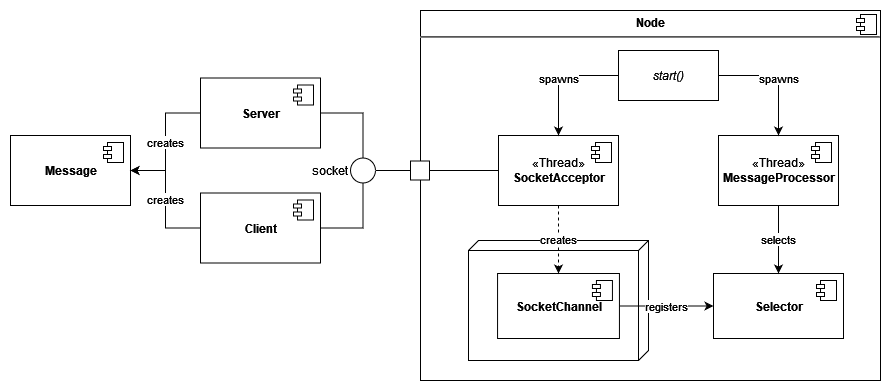

The diagram above was exported from draw.io. Its source (the exported page's mxGraphModel, read from the mxfile embedded in the PNG):
<mxGraphModel dx="1422" dy="752" grid="1" gridSize="10" guides="1" tooltips="1" connect="1" arrows="1" fold="1" page="1" pageScale="1" pageWidth="1100" pageHeight="850" math="0" shadow="0">
  <root>
    <mxCell id="0" />
    <mxCell id="1" parent="0" />
    <mxCell id="FmTuymTxW7LkG0H6VjL_-44" value="&lt;p style=&quot;margin:0px;margin-top:6px;text-align:center;&quot;&gt;&lt;b&gt;Node&lt;/b&gt;&lt;/p&gt;&lt;hr&gt;&lt;p style=&quot;margin:0px;margin-left:8px;&quot;&gt;&lt;br&gt;&lt;/p&gt;" style="align=left;overflow=fill;html=1;dropTarget=0;" parent="1" vertex="1">
      <mxGeometry x="525" y="120" width="460" height="370" as="geometry" />
    </mxCell>
    <mxCell id="FmTuymTxW7LkG0H6VjL_-45" value="" style="shape=component;jettyWidth=8;jettyHeight=4;" parent="FmTuymTxW7LkG0H6VjL_-44" vertex="1">
      <mxGeometry x="1" width="20" height="20" relative="1" as="geometry">
        <mxPoint x="-24" y="4" as="offset" />
      </mxGeometry>
    </mxCell>
    <mxCell id="pqebYoDveCt2fMYfkqXf-2" value="" style="group" parent="1" connectable="0" vertex="1">
      <mxGeometry x="573" y="350" width="180" height="120" as="geometry" />
    </mxCell>
    <mxCell id="mCC49TFAanK83JxlURTa-2" value="" style="verticalAlign=top;align=left;spacingTop=8;spacingLeft=2;spacingRight=12;shape=cube;size=10;direction=south;fontStyle=4;html=1;" parent="pqebYoDveCt2fMYfkqXf-2" vertex="1">
      <mxGeometry width="180" height="120" as="geometry" />
    </mxCell>
    <mxCell id="mCC49TFAanK83JxlURTa-3" value="&lt;b&gt;SocketChannel&lt;/b&gt;" style="html=1;dropTarget=0;" parent="pqebYoDveCt2fMYfkqXf-2" vertex="1">
      <mxGeometry x="29.060000000000002" y="33" width="121.88" height="65" as="geometry" />
    </mxCell>
    <mxCell id="mCC49TFAanK83JxlURTa-4" value="" style="shape=module;jettyWidth=8;jettyHeight=4;" parent="mCC49TFAanK83JxlURTa-3" vertex="1">
      <mxGeometry x="1" width="20" height="20" relative="1" as="geometry">
        <mxPoint x="-27" y="7" as="offset" />
      </mxGeometry>
    </mxCell>
    <mxCell id="FmTuymTxW7LkG0H6VjL_-61" value="" style="edgeStyle=orthogonalEdgeStyle;rounded=0;orthogonalLoop=1;jettySize=auto;html=1;endArrow=none;endFill=0;" parent="1" source="FmTuymTxW7LkG0H6VjL_-52" target="FmTuymTxW7LkG0H6VjL_-58" edge="1">
      <mxGeometry relative="1" as="geometry" />
    </mxCell>
    <mxCell id="FmTuymTxW7LkG0H6VjL_-52" value="&lt;b&gt;Client&lt;/b&gt;" style="html=1;dropTarget=0;" parent="1" vertex="1">
      <mxGeometry x="305" y="302.5" width="120" height="70" as="geometry" />
    </mxCell>
    <mxCell id="FmTuymTxW7LkG0H6VjL_-53" value="" style="shape=module;jettyWidth=8;jettyHeight=4;" parent="FmTuymTxW7LkG0H6VjL_-52" vertex="1">
      <mxGeometry x="1" width="20" height="20" relative="1" as="geometry">
        <mxPoint x="-27" y="7" as="offset" />
      </mxGeometry>
    </mxCell>
    <mxCell id="pqebYoDveCt2fMYfkqXf-5" style="edgeStyle=orthogonalEdgeStyle;rounded=0;orthogonalLoop=1;jettySize=auto;html=1;entryX=0.5;entryY=0;entryDx=0;entryDy=0;endArrow=none;endFill=0;" parent="1" source="FmTuymTxW7LkG0H6VjL_-55" target="FmTuymTxW7LkG0H6VjL_-58" edge="1">
      <mxGeometry relative="1" as="geometry" />
    </mxCell>
    <mxCell id="pqebYoDveCt2fMYfkqXf-6" value="creates" style="edgeStyle=orthogonalEdgeStyle;rounded=0;orthogonalLoop=1;jettySize=auto;html=1;entryX=1;entryY=0.5;entryDx=0;entryDy=0;endArrow=classic;endFill=0;" parent="1" source="FmTuymTxW7LkG0H6VjL_-55" target="FmTuymTxW7LkG0H6VjL_-36" edge="1">
      <mxGeometry relative="1" as="geometry" />
    </mxCell>
    <mxCell id="FmTuymTxW7LkG0H6VjL_-55" value="&lt;b&gt;Server&lt;/b&gt;" style="html=1;dropTarget=0;" parent="1" vertex="1">
      <mxGeometry x="305" y="187.5" width="120" height="70" as="geometry" />
    </mxCell>
    <mxCell id="FmTuymTxW7LkG0H6VjL_-56" value="" style="shape=module;jettyWidth=8;jettyHeight=4;" parent="FmTuymTxW7LkG0H6VjL_-55" vertex="1">
      <mxGeometry x="1" width="20" height="20" relative="1" as="geometry">
        <mxPoint x="-27" y="7" as="offset" />
      </mxGeometry>
    </mxCell>
    <mxCell id="FmTuymTxW7LkG0H6VjL_-59" value="" style="edgeStyle=orthogonalEdgeStyle;rounded=0;orthogonalLoop=1;jettySize=auto;html=1;endArrow=none;endFill=0;" parent="1" source="FmTuymTxW7LkG0H6VjL_-58" target="FmTuymTxW7LkG0H6VjL_-46" edge="1">
      <mxGeometry relative="1" as="geometry" />
    </mxCell>
    <mxCell id="FmTuymTxW7LkG0H6VjL_-58" value="" style="ellipse;whiteSpace=wrap;html=1;aspect=fixed;" parent="1" vertex="1">
      <mxGeometry x="455" y="267.5" width="25" height="25" as="geometry" />
    </mxCell>
    <mxCell id="FmTuymTxW7LkG0H6VjL_-62" value="socket" style="text;html=1;strokeColor=none;fillColor=none;align=center;verticalAlign=middle;whiteSpace=wrap;rounded=0;" parent="1" vertex="1">
      <mxGeometry x="405" y="265" width="60" height="30" as="geometry" />
    </mxCell>
    <mxCell id="FmTuymTxW7LkG0H6VjL_-7" value="&lt;div&gt;«Thread»&lt;/div&gt;&lt;b&gt;SocketAcceptor&lt;/b&gt;" style="html=1;dropTarget=0;" parent="1" vertex="1">
      <mxGeometry x="603" y="245" width="120" height="70" as="geometry" />
    </mxCell>
    <mxCell id="FmTuymTxW7LkG0H6VjL_-8" value="" style="shape=module;jettyWidth=8;jettyHeight=4;" parent="FmTuymTxW7LkG0H6VjL_-7" vertex="1">
      <mxGeometry x="1" width="20" height="20" relative="1" as="geometry">
        <mxPoint x="-27" y="7" as="offset" />
      </mxGeometry>
    </mxCell>
    <mxCell id="FmTuymTxW7LkG0H6VjL_-9" value="&lt;div&gt;«Thread»&lt;/div&gt;&lt;b&gt;MessageProcessor&lt;/b&gt;" style="html=1;dropTarget=0;" parent="1" vertex="1">
      <mxGeometry x="823" y="245" width="120" height="70" as="geometry" />
    </mxCell>
    <mxCell id="FmTuymTxW7LkG0H6VjL_-10" value="" style="shape=module;jettyWidth=8;jettyHeight=4;" parent="FmTuymTxW7LkG0H6VjL_-9" vertex="1">
      <mxGeometry x="1" width="20" height="20" relative="1" as="geometry">
        <mxPoint x="-27" y="7" as="offset" />
      </mxGeometry>
    </mxCell>
    <mxCell id="FmTuymTxW7LkG0H6VjL_-20" value="&lt;div&gt;&lt;b&gt;Selector&lt;/b&gt;&lt;/div&gt;" style="html=1;dropTarget=0;" parent="1" vertex="1">
      <mxGeometry x="818" y="383" width="130" height="65" as="geometry" />
    </mxCell>
    <mxCell id="FmTuymTxW7LkG0H6VjL_-21" value="" style="shape=module;jettyWidth=8;jettyHeight=4;" parent="FmTuymTxW7LkG0H6VjL_-20" vertex="1">
      <mxGeometry x="1" width="20" height="20" relative="1" as="geometry">
        <mxPoint x="-27" y="7" as="offset" />
      </mxGeometry>
    </mxCell>
    <mxCell id="FmTuymTxW7LkG0H6VjL_-24" value="selects" style="edgeStyle=orthogonalEdgeStyle;rounded=0;orthogonalLoop=1;jettySize=auto;html=1;" parent="1" source="FmTuymTxW7LkG0H6VjL_-9" target="FmTuymTxW7LkG0H6VjL_-20" edge="1">
      <mxGeometry relative="1" as="geometry" />
    </mxCell>
    <mxCell id="FmTuymTxW7LkG0H6VjL_-30" value="spawns" style="edgeStyle=orthogonalEdgeStyle;rounded=0;orthogonalLoop=1;jettySize=auto;html=1;entryX=0.5;entryY=0;entryDx=0;entryDy=0;exitX=1;exitY=0.5;exitDx=0;exitDy=0;" parent="1" source="mCC49TFAanK83JxlURTa-1" target="FmTuymTxW7LkG0H6VjL_-9" edge="1">
      <mxGeometry x="0.0549" relative="1" as="geometry">
        <mxPoint as="offset" />
        <mxPoint x="937.5" y="72.5" as="sourcePoint" />
      </mxGeometry>
    </mxCell>
    <mxCell id="FmTuymTxW7LkG0H6VjL_-11" value="spawns" style="edgeStyle=orthogonalEdgeStyle;rounded=0;orthogonalLoop=1;jettySize=auto;html=1;entryX=0.5;entryY=0;entryDx=0;entryDy=0;exitX=0;exitY=0.5;exitDx=0;exitDy=0;" parent="1" source="mCC49TFAanK83JxlURTa-1" target="FmTuymTxW7LkG0H6VjL_-7" edge="1">
      <mxGeometry x="0.052" relative="1" as="geometry">
        <mxPoint x="807.5" y="72.5" as="sourcePoint" />
        <mxPoint as="offset" />
      </mxGeometry>
    </mxCell>
    <mxCell id="FmTuymTxW7LkG0H6VjL_-36" value="&lt;b&gt;Message&lt;/b&gt;" style="html=1;dropTarget=0;" parent="1" vertex="1">
      <mxGeometry x="115" y="245" width="120" height="70" as="geometry" />
    </mxCell>
    <mxCell id="FmTuymTxW7LkG0H6VjL_-37" value="" style="shape=module;jettyWidth=8;jettyHeight=4;" parent="FmTuymTxW7LkG0H6VjL_-36" vertex="1">
      <mxGeometry x="1" width="20" height="20" relative="1" as="geometry">
        <mxPoint x="-27" y="7" as="offset" />
      </mxGeometry>
    </mxCell>
    <mxCell id="FmTuymTxW7LkG0H6VjL_-39" value="&lt;div&gt;creates&lt;/div&gt;" style="edgeStyle=orthogonalEdgeStyle;rounded=0;orthogonalLoop=1;jettySize=auto;html=1;entryX=1;entryY=0.5;entryDx=0;entryDy=0;exitX=0;exitY=0.5;exitDx=0;exitDy=0;" parent="1" source="FmTuymTxW7LkG0H6VjL_-52" target="FmTuymTxW7LkG0H6VjL_-36" edge="1">
      <mxGeometry relative="1" as="geometry">
        <mxPoint x="365" y="372.5" as="sourcePoint" />
      </mxGeometry>
    </mxCell>
    <mxCell id="FmTuymTxW7LkG0H6VjL_-46" value="" style="whiteSpace=wrap;html=1;aspect=fixed;" parent="1" vertex="1">
      <mxGeometry x="515" y="270.5" width="19" height="19" as="geometry" />
    </mxCell>
    <mxCell id="FmTuymTxW7LkG0H6VjL_-49" value="" style="edgeStyle=orthogonalEdgeStyle;rounded=0;orthogonalLoop=1;jettySize=auto;html=1;endArrow=none;endFill=0;entryX=1;entryY=0.5;entryDx=0;entryDy=0;" parent="1" source="FmTuymTxW7LkG0H6VjL_-7" target="FmTuymTxW7LkG0H6VjL_-46" edge="1">
      <mxGeometry relative="1" as="geometry">
        <mxPoint x="562" y="280" as="targetPoint" />
      </mxGeometry>
    </mxCell>
    <mxCell id="mCC49TFAanK83JxlURTa-1" value="&lt;i&gt;start()&lt;/i&gt;" style="rounded=0;whiteSpace=wrap;html=1;" parent="1" vertex="1">
      <mxGeometry x="723" y="160" width="100" height="50" as="geometry" />
    </mxCell>
    <mxCell id="mCC49TFAanK83JxlURTa-7" value="creates" style="edgeStyle=orthogonalEdgeStyle;rounded=0;orthogonalLoop=1;jettySize=auto;html=1;entryX=0.5;entryY=0;entryDx=0;entryDy=0;exitX=0.5;exitY=1;exitDx=0;exitDy=0;dashed=1;" parent="1" source="FmTuymTxW7LkG0H6VjL_-7" target="mCC49TFAanK83JxlURTa-3" edge="1">
      <mxGeometry relative="1" as="geometry" />
    </mxCell>
    <mxCell id="pqebYoDveCt2fMYfkqXf-3" value="registers" style="edgeStyle=orthogonalEdgeStyle;rounded=0;orthogonalLoop=1;jettySize=auto;html=1;exitX=1;exitY=0.5;exitDx=0;exitDy=0;entryX=0;entryY=0.5;entryDx=0;entryDy=0;" parent="1" source="mCC49TFAanK83JxlURTa-3" target="FmTuymTxW7LkG0H6VjL_-20" edge="1">
      <mxGeometry relative="1" as="geometry" />
    </mxCell>
  </root>
</mxGraphModel>